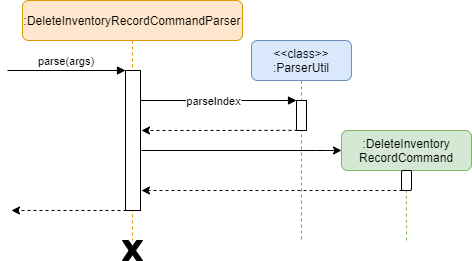

The diagram above was exported from draw.io. Its source (the exported page's mxGraphModel, read from the mxfile embedded in the PNG):
<mxGraphModel dx="1248" dy="677" grid="1" gridSize="10" guides="1" tooltips="1" connect="1" arrows="1" fold="1" page="1" pageScale="1" pageWidth="827" pageHeight="1169" math="0" shadow="0">
  <root>
    <mxCell id="0" />
    <mxCell id="1" parent="0" />
    <mxCell id="qKuiiBW3Khchsz8mG2ww-1" value=":DeleteInventoryRecordCommandParser" style="shape=umlLifeline;perimeter=lifelinePerimeter;container=1;collapsible=0;recursiveResize=0;rounded=1;shadow=0;strokeWidth=1;fillColor=#ffe6cc;strokeColor=#d79b00;" parent="1" vertex="1">
      <mxGeometry x="71" y="80" width="220" height="240" as="geometry" />
    </mxCell>
    <mxCell id="qKuiiBW3Khchsz8mG2ww-2" value="" style="points=[];perimeter=orthogonalPerimeter;rounded=0;shadow=0;strokeWidth=1;" parent="qKuiiBW3Khchsz8mG2ww-1" vertex="1">
      <mxGeometry x="103" y="70" width="15" height="140" as="geometry" />
    </mxCell>
    <mxCell id="qKuiiBW3Khchsz8mG2ww-3" value="parse(args)" style="verticalAlign=bottom;startArrow=none;endArrow=block;startSize=8;shadow=0;strokeWidth=1;startFill=0;" parent="qKuiiBW3Khchsz8mG2ww-1" target="qKuiiBW3Khchsz8mG2ww-2" edge="1">
      <mxGeometry relative="1" as="geometry">
        <mxPoint x="-15" y="70" as="sourcePoint" />
      </mxGeometry>
    </mxCell>
    <mxCell id="qKuiiBW3Khchsz8mG2ww-4" value="&lt;&lt;class&gt;&gt;&#10;:ParserUtil" style="shape=umlLifeline;perimeter=lifelinePerimeter;container=1;collapsible=0;recursiveResize=0;rounded=1;shadow=0;strokeWidth=1;size=40;fillColor=#dae8fc;strokeColor=#6c8ebf;" parent="1" vertex="1">
      <mxGeometry x="300" y="120" width="100" height="200" as="geometry" />
    </mxCell>
    <mxCell id="qKuiiBW3Khchsz8mG2ww-5" value="" style="points=[];perimeter=orthogonalPerimeter;rounded=0;shadow=0;strokeWidth=1;" parent="qKuiiBW3Khchsz8mG2ww-4" vertex="1">
      <mxGeometry x="45" y="60" width="10" height="30" as="geometry" />
    </mxCell>
    <mxCell id="qKuiiBW3Khchsz8mG2ww-6" value="" style="verticalAlign=bottom;endArrow=block;shadow=0;strokeWidth=1;" parent="1" source="qKuiiBW3Khchsz8mG2ww-2" target="qKuiiBW3Khchsz8mG2ww-5" edge="1">
      <mxGeometry relative="1" as="geometry">
        <mxPoint x="275" y="160" as="sourcePoint" />
        <Array as="points">
          <mxPoint x="280" y="180" />
        </Array>
      </mxGeometry>
    </mxCell>
    <mxCell id="qKuiiBW3Khchsz8mG2ww-7" value="parseIndex" style="edgeLabel;html=1;align=center;verticalAlign=middle;resizable=0;points=[];" parent="qKuiiBW3Khchsz8mG2ww-6" vertex="1" connectable="0">
      <mxGeometry x="0.1613" y="-19" relative="1" as="geometry">
        <mxPoint x="-19" y="-19" as="offset" />
      </mxGeometry>
    </mxCell>
    <mxCell id="qKuiiBW3Khchsz8mG2ww-8" value="" style="endArrow=classic;html=1;dashed=1;exitX=0.1;exitY=0.995;exitDx=0;exitDy=0;exitPerimeter=0;" parent="1" source="qKuiiBW3Khchsz8mG2ww-5" edge="1">
      <mxGeometry width="50" height="50" relative="1" as="geometry">
        <mxPoint x="400" y="300" as="sourcePoint" />
        <mxPoint x="190" y="210" as="targetPoint" />
      </mxGeometry>
    </mxCell>
    <mxCell id="qKuiiBW3Khchsz8mG2ww-9" value=":DeleteInventory&lt;br&gt;RecordCommand" style="rounded=1;whiteSpace=wrap;html=1;strokeColor=#82b366;fillColor=#d5e8d4;" parent="1" vertex="1">
      <mxGeometry x="390" y="210" width="130" height="40" as="geometry" />
    </mxCell>
    <mxCell id="qKuiiBW3Khchsz8mG2ww-10" value="" style="html=1;points=[];perimeter=orthogonalPerimeter;rounded=1;strokeColor=#000000;gradientColor=none;" parent="1" vertex="1">
      <mxGeometry x="450" y="250" width="10" height="20" as="geometry" />
    </mxCell>
    <mxCell id="qKuiiBW3Khchsz8mG2ww-11" value="" style="endArrow=classic;html=1;entryX=0;entryY=0.5;entryDx=0;entryDy=0;" parent="1" target="qKuiiBW3Khchsz8mG2ww-9" edge="1">
      <mxGeometry width="50" height="50" relative="1" as="geometry">
        <mxPoint x="190" y="230" as="sourcePoint" />
        <mxPoint x="399.8" y="230" as="targetPoint" />
        <Array as="points">
          <mxPoint x="374.8" y="230" />
        </Array>
      </mxGeometry>
    </mxCell>
    <mxCell id="qKuiiBW3Khchsz8mG2ww-12" value="" style="endArrow=classic;html=1;dashed=1;" parent="1" edge="1">
      <mxGeometry width="50" height="50" relative="1" as="geometry">
        <mxPoint x="451" y="270" as="sourcePoint" />
        <mxPoint x="190" y="270" as="targetPoint" />
      </mxGeometry>
    </mxCell>
    <mxCell id="qKuiiBW3Khchsz8mG2ww-13" value="" style="endArrow=none;dashed=1;html=1;strokeColor=#82b366;entryX=0.48;entryY=1.01;entryDx=0;entryDy=0;entryPerimeter=0;fillColor=#d5e8d4;" parent="1" target="qKuiiBW3Khchsz8mG2ww-10" edge="1">
      <mxGeometry width="50" height="50" relative="1" as="geometry">
        <mxPoint x="455" y="320" as="sourcePoint" />
        <mxPoint x="450" y="250" as="targetPoint" />
      </mxGeometry>
    </mxCell>
    <mxCell id="qKuiiBW3Khchsz8mG2ww-14" value="" style="verticalLabelPosition=bottom;verticalAlign=top;html=1;shape=mxgraph.basic.x;rounded=1;strokeColor=#000000;gradientColor=none;fillColor=#000000;" parent="1" vertex="1">
      <mxGeometry x="171" y="320" width="20" height="20" as="geometry" />
    </mxCell>
    <mxCell id="qKuiiBW3Khchsz8mG2ww-15" value="" style="endArrow=classic;html=1;dashed=1;" parent="1" edge="1">
      <mxGeometry width="50" height="50" relative="1" as="geometry">
        <mxPoint x="181" y="290" as="sourcePoint" />
        <mxPoint x="60" y="290" as="targetPoint" />
      </mxGeometry>
    </mxCell>
  </root>
</mxGraphModel>